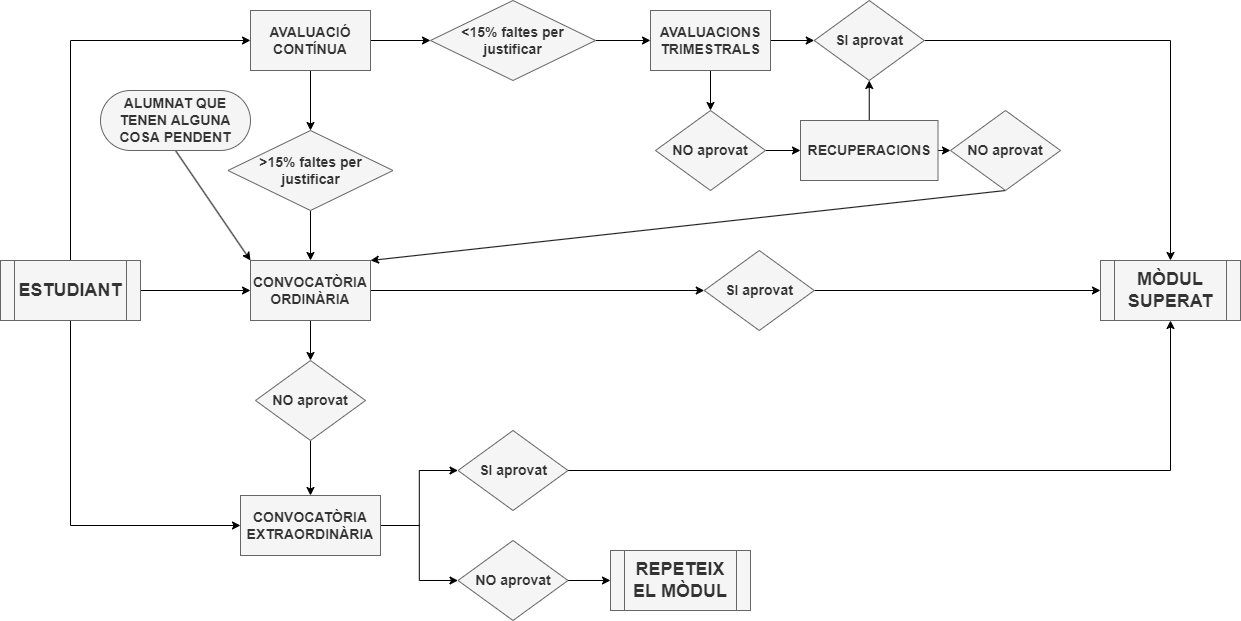

The diagram above was exported from draw.io. Its source (the exported page's mxGraphModel, read from the mxfile embedded in the PNG):
<mxGraphModel dx="2062" dy="1059" grid="1" gridSize="10" guides="1" tooltips="1" connect="1" arrows="1" fold="1" page="1" pageScale="1" pageWidth="1654" pageHeight="1169" math="0" shadow="0">
  <root>
    <mxCell id="0" />
    <mxCell id="1" parent="0" />
    <mxCell id="c_ozB0xNglOQ48ilLzFv-49" style="edgeStyle=orthogonalEdgeStyle;rounded=0;orthogonalLoop=1;jettySize=auto;html=1;exitX=0.5;exitY=0;exitDx=0;exitDy=0;entryX=0;entryY=0.5;entryDx=0;entryDy=0;fontSize=14;" parent="1" source="c_ozB0xNglOQ48ilLzFv-1" target="c_ozB0xNglOQ48ilLzFv-48" edge="1">
      <mxGeometry relative="1" as="geometry" />
    </mxCell>
    <mxCell id="c_ozB0xNglOQ48ilLzFv-80" style="edgeStyle=orthogonalEdgeStyle;rounded=0;orthogonalLoop=1;jettySize=auto;html=1;exitX=1;exitY=0.5;exitDx=0;exitDy=0;entryX=0;entryY=0.5;entryDx=0;entryDy=0;fontSize=14;" parent="1" source="c_ozB0xNglOQ48ilLzFv-1" target="c_ozB0xNglOQ48ilLzFv-50" edge="1">
      <mxGeometry relative="1" as="geometry" />
    </mxCell>
    <mxCell id="c_ozB0xNglOQ48ilLzFv-84" style="edgeStyle=orthogonalEdgeStyle;rounded=0;orthogonalLoop=1;jettySize=auto;html=1;exitX=0.5;exitY=1;exitDx=0;exitDy=0;entryX=0;entryY=0.5;entryDx=0;entryDy=0;fontSize=14;" parent="1" source="c_ozB0xNglOQ48ilLzFv-1" target="c_ozB0xNglOQ48ilLzFv-81" edge="1">
      <mxGeometry relative="1" as="geometry" />
    </mxCell>
    <mxCell id="c_ozB0xNglOQ48ilLzFv-1" value="&lt;font style=&quot;font-size: 18px;&quot;&gt;ESTUDIANT&lt;/font&gt;" style="shape=process;whiteSpace=wrap;html=1;backgroundOutline=1;fillColor=#f5f5f5;fontColor=#333333;strokeColor=#666666;fontStyle=1;fillStyle=auto;" parent="1" vertex="1">
      <mxGeometry x="40" y="320" width="140" height="60" as="geometry" />
    </mxCell>
    <mxCell id="c_ozB0xNglOQ48ilLzFv-52" style="edgeStyle=orthogonalEdgeStyle;rounded=0;orthogonalLoop=1;jettySize=auto;html=1;exitX=0.5;exitY=1;exitDx=0;exitDy=0;entryX=0.5;entryY=0;entryDx=0;entryDy=0;fontSize=14;" parent="1" source="c_ozB0xNglOQ48ilLzFv-48" target="c_ozB0xNglOQ48ilLzFv-51" edge="1">
      <mxGeometry relative="1" as="geometry" />
    </mxCell>
    <mxCell id="c_ozB0xNglOQ48ilLzFv-60" style="edgeStyle=none;rounded=0;orthogonalLoop=1;jettySize=auto;html=1;exitX=1;exitY=0.5;exitDx=0;exitDy=0;entryX=0;entryY=0.5;entryDx=0;entryDy=0;fontSize=14;" parent="1" source="c_ozB0xNglOQ48ilLzFv-48" target="c_ozB0xNglOQ48ilLzFv-59" edge="1">
      <mxGeometry relative="1" as="geometry" />
    </mxCell>
    <mxCell id="c_ozB0xNglOQ48ilLzFv-48" value="&lt;span style=&quot;font-weight: 700;&quot;&gt;AVALUACIÓ CONTÍNUA&lt;/span&gt;" style="rounded=0;whiteSpace=wrap;html=1;fillStyle=auto;fontSize=14;fillColor=#f5f5f5;fontColor=#333333;strokeColor=#666666;" parent="1" vertex="1">
      <mxGeometry x="290" y="70" width="120" height="60" as="geometry" />
    </mxCell>
    <mxCell id="c_ozB0xNglOQ48ilLzFv-77" style="edgeStyle=orthogonalEdgeStyle;rounded=0;orthogonalLoop=1;jettySize=auto;html=1;exitX=1;exitY=0.5;exitDx=0;exitDy=0;entryX=0;entryY=0.5;entryDx=0;entryDy=0;fontSize=14;" parent="1" source="c_ozB0xNglOQ48ilLzFv-50" target="c_ozB0xNglOQ48ilLzFv-76" edge="1">
      <mxGeometry relative="1" as="geometry" />
    </mxCell>
    <mxCell id="c_ozB0xNglOQ48ilLzFv-82" style="edgeStyle=orthogonalEdgeStyle;rounded=0;orthogonalLoop=1;jettySize=auto;html=1;exitX=0.5;exitY=1;exitDx=0;exitDy=0;entryX=0.5;entryY=0;entryDx=0;entryDy=0;fontSize=14;" parent="1" source="c_ozB0xNglOQ48ilLzFv-50" target="c_ozB0xNglOQ48ilLzFv-79" edge="1">
      <mxGeometry relative="1" as="geometry" />
    </mxCell>
    <mxCell id="c_ozB0xNglOQ48ilLzFv-50" value="&lt;b&gt;CONVOCATÒRIA ORDINÀRIA&lt;/b&gt;" style="rounded=0;whiteSpace=wrap;html=1;fillStyle=auto;fontSize=14;fillColor=#f5f5f5;fontColor=#333333;strokeColor=#666666;" parent="1" vertex="1">
      <mxGeometry x="290" y="320" width="120" height="60" as="geometry" />
    </mxCell>
    <mxCell id="c_ozB0xNglOQ48ilLzFv-53" style="edgeStyle=orthogonalEdgeStyle;rounded=0;orthogonalLoop=1;jettySize=auto;html=1;exitX=0.5;exitY=1;exitDx=0;exitDy=0;entryX=0.5;entryY=0;entryDx=0;entryDy=0;fontSize=14;" parent="1" source="c_ozB0xNglOQ48ilLzFv-51" target="c_ozB0xNglOQ48ilLzFv-50" edge="1">
      <mxGeometry relative="1" as="geometry" />
    </mxCell>
    <mxCell id="c_ozB0xNglOQ48ilLzFv-51" value="&lt;b&gt;&amp;gt;15% faltes per justificar&lt;/b&gt;" style="rhombus;whiteSpace=wrap;html=1;fillStyle=auto;fontSize=14;fillColor=#f5f5f5;fontColor=#333333;strokeColor=#666666;" parent="1" vertex="1">
      <mxGeometry x="267.5" y="190" width="165" height="80" as="geometry" />
    </mxCell>
    <mxCell id="c_ozB0xNglOQ48ilLzFv-58" style="rounded=0;orthogonalLoop=1;jettySize=auto;html=1;exitX=0.5;exitY=1;exitDx=0;exitDy=0;entryX=0;entryY=0;entryDx=0;entryDy=0;fontSize=14;" parent="1" source="c_ozB0xNglOQ48ilLzFv-57" target="c_ozB0xNglOQ48ilLzFv-50" edge="1">
      <mxGeometry relative="1" as="geometry" />
    </mxCell>
    <mxCell id="c_ozB0xNglOQ48ilLzFv-57" value="&lt;span style=&quot;font-weight: 700;&quot;&gt;ALUMNAT QUE TENEN ALGUNA COSA PENDENT&lt;/span&gt;" style="rounded=1;whiteSpace=wrap;html=1;fillStyle=auto;fontSize=14;arcSize=50;fillColor=#f5f5f5;fontColor=#333333;strokeColor=#666666;" parent="1" vertex="1">
      <mxGeometry x="140" y="150" width="150" height="60" as="geometry" />
    </mxCell>
    <mxCell id="c_ozB0xNglOQ48ilLzFv-62" style="edgeStyle=none;rounded=0;orthogonalLoop=1;jettySize=auto;html=1;exitX=1;exitY=0.5;exitDx=0;exitDy=0;entryX=0;entryY=0.5;entryDx=0;entryDy=0;fontSize=14;" parent="1" source="c_ozB0xNglOQ48ilLzFv-59" target="c_ozB0xNglOQ48ilLzFv-61" edge="1">
      <mxGeometry relative="1" as="geometry" />
    </mxCell>
    <mxCell id="c_ozB0xNglOQ48ilLzFv-59" value="&lt;b&gt;&amp;lt;15% faltes per justificar&lt;/b&gt;" style="rhombus;whiteSpace=wrap;html=1;fillStyle=auto;fontSize=14;fillColor=#f5f5f5;fontColor=#333333;strokeColor=#666666;" parent="1" vertex="1">
      <mxGeometry x="470" y="60" width="165" height="80" as="geometry" />
    </mxCell>
    <mxCell id="c_ozB0xNglOQ48ilLzFv-65" style="edgeStyle=none;rounded=0;orthogonalLoop=1;jettySize=auto;html=1;exitX=1;exitY=0.5;exitDx=0;exitDy=0;entryX=0;entryY=0.5;entryDx=0;entryDy=0;fontSize=14;" parent="1" source="c_ozB0xNglOQ48ilLzFv-61" target="c_ozB0xNglOQ48ilLzFv-63" edge="1">
      <mxGeometry relative="1" as="geometry" />
    </mxCell>
    <mxCell id="c_ozB0xNglOQ48ilLzFv-68" style="edgeStyle=none;rounded=0;orthogonalLoop=1;jettySize=auto;html=1;exitX=0.5;exitY=1;exitDx=0;exitDy=0;entryX=0.5;entryY=0;entryDx=0;entryDy=0;fontSize=14;" parent="1" source="c_ozB0xNglOQ48ilLzFv-61" target="c_ozB0xNglOQ48ilLzFv-67" edge="1">
      <mxGeometry relative="1" as="geometry" />
    </mxCell>
    <mxCell id="c_ozB0xNglOQ48ilLzFv-61" value="&lt;span style=&quot;font-weight: 700;&quot;&gt;AVALUACIONS TRIMESTRALS&lt;/span&gt;" style="rounded=0;whiteSpace=wrap;html=1;fillStyle=auto;fontSize=14;fillColor=#f5f5f5;fontColor=#333333;strokeColor=#666666;" parent="1" vertex="1">
      <mxGeometry x="690" y="70" width="120" height="60" as="geometry" />
    </mxCell>
    <mxCell id="c_ozB0xNglOQ48ilLzFv-75" style="edgeStyle=orthogonalEdgeStyle;rounded=0;orthogonalLoop=1;jettySize=auto;html=1;exitX=1;exitY=0.5;exitDx=0;exitDy=0;entryX=0.5;entryY=0;entryDx=0;entryDy=0;fontSize=14;" parent="1" source="c_ozB0xNglOQ48ilLzFv-63" target="c_ozB0xNglOQ48ilLzFv-74" edge="1">
      <mxGeometry relative="1" as="geometry" />
    </mxCell>
    <mxCell id="c_ozB0xNglOQ48ilLzFv-63" value="&lt;b&gt;SI aprovat&lt;/b&gt;" style="rhombus;whiteSpace=wrap;html=1;fillStyle=auto;fontSize=14;fillColor=#f5f5f5;fontColor=#333333;strokeColor=#666666;" parent="1" vertex="1">
      <mxGeometry x="853.75" y="60" width="110" height="80" as="geometry" />
    </mxCell>
    <mxCell id="c_ozB0xNglOQ48ilLzFv-70" style="edgeStyle=none;rounded=0;orthogonalLoop=1;jettySize=auto;html=1;exitX=0.5;exitY=0;exitDx=0;exitDy=0;entryX=0.5;entryY=1;entryDx=0;entryDy=0;fontSize=14;" parent="1" source="c_ozB0xNglOQ48ilLzFv-64" target="c_ozB0xNglOQ48ilLzFv-63" edge="1">
      <mxGeometry relative="1" as="geometry" />
    </mxCell>
    <mxCell id="c_ozB0xNglOQ48ilLzFv-72" style="edgeStyle=none;rounded=0;orthogonalLoop=1;jettySize=auto;html=1;exitX=1;exitY=0.5;exitDx=0;exitDy=0;entryX=0;entryY=0.5;entryDx=0;entryDy=0;fontSize=14;" parent="1" source="c_ozB0xNglOQ48ilLzFv-64" target="c_ozB0xNglOQ48ilLzFv-71" edge="1">
      <mxGeometry relative="1" as="geometry" />
    </mxCell>
    <mxCell id="c_ozB0xNglOQ48ilLzFv-64" value="&lt;b&gt;RECUPERACIONS&lt;/b&gt;" style="rounded=0;whiteSpace=wrap;html=1;fillStyle=auto;fontSize=14;fillColor=#f5f5f5;fontColor=#333333;strokeColor=#666666;" parent="1" vertex="1">
      <mxGeometry x="840" y="180" width="137.5" height="60" as="geometry" />
    </mxCell>
    <mxCell id="c_ozB0xNglOQ48ilLzFv-69" style="edgeStyle=none;rounded=0;orthogonalLoop=1;jettySize=auto;html=1;exitX=1;exitY=0.5;exitDx=0;exitDy=0;entryX=0;entryY=0.5;entryDx=0;entryDy=0;fontSize=14;" parent="1" source="c_ozB0xNglOQ48ilLzFv-67" target="c_ozB0xNglOQ48ilLzFv-64" edge="1">
      <mxGeometry relative="1" as="geometry" />
    </mxCell>
    <mxCell id="c_ozB0xNglOQ48ilLzFv-67" value="&lt;b&gt;NO aprovat&lt;/b&gt;" style="rhombus;whiteSpace=wrap;html=1;fillStyle=auto;fontSize=14;fillColor=#f5f5f5;fontColor=#333333;strokeColor=#666666;" parent="1" vertex="1">
      <mxGeometry x="695" y="170" width="110" height="80" as="geometry" />
    </mxCell>
    <mxCell id="c_ozB0xNglOQ48ilLzFv-73" style="edgeStyle=none;rounded=0;orthogonalLoop=1;jettySize=auto;html=1;exitX=0.5;exitY=1;exitDx=0;exitDy=0;entryX=1;entryY=0;entryDx=0;entryDy=0;fontSize=14;" parent="1" source="c_ozB0xNglOQ48ilLzFv-71" target="c_ozB0xNglOQ48ilLzFv-50" edge="1">
      <mxGeometry relative="1" as="geometry" />
    </mxCell>
    <mxCell id="c_ozB0xNglOQ48ilLzFv-71" value="&lt;b&gt;NO aprovat&lt;/b&gt;" style="rhombus;whiteSpace=wrap;html=1;fillStyle=auto;fontSize=14;fillColor=#f5f5f5;fontColor=#333333;strokeColor=#666666;" parent="1" vertex="1">
      <mxGeometry x="990" y="170" width="110" height="80" as="geometry" />
    </mxCell>
    <mxCell id="c_ozB0xNglOQ48ilLzFv-74" value="&lt;font style=&quot;font-size: 18px;&quot;&gt;MÒDUL SUPERAT&lt;/font&gt;" style="shape=process;whiteSpace=wrap;html=1;backgroundOutline=1;fillColor=#f5f5f5;fontColor=#333333;strokeColor=#666666;fontStyle=1;fillStyle=auto;" parent="1" vertex="1">
      <mxGeometry x="1140" y="320" width="140" height="60" as="geometry" />
    </mxCell>
    <mxCell id="c_ozB0xNglOQ48ilLzFv-78" style="edgeStyle=orthogonalEdgeStyle;rounded=0;orthogonalLoop=1;jettySize=auto;html=1;exitX=1;exitY=0.5;exitDx=0;exitDy=0;entryX=0;entryY=0.5;entryDx=0;entryDy=0;fontSize=14;" parent="1" source="c_ozB0xNglOQ48ilLzFv-76" target="c_ozB0xNglOQ48ilLzFv-74" edge="1">
      <mxGeometry relative="1" as="geometry" />
    </mxCell>
    <mxCell id="c_ozB0xNglOQ48ilLzFv-76" value="&lt;b&gt;SI aprovat&lt;/b&gt;" style="rhombus;whiteSpace=wrap;html=1;fillStyle=auto;fontSize=14;fillColor=#f5f5f5;fontColor=#333333;strokeColor=#666666;" parent="1" vertex="1">
      <mxGeometry x="743.75" y="310" width="110" height="80" as="geometry" />
    </mxCell>
    <mxCell id="c_ozB0xNglOQ48ilLzFv-83" style="edgeStyle=orthogonalEdgeStyle;rounded=0;orthogonalLoop=1;jettySize=auto;html=1;exitX=0.5;exitY=1;exitDx=0;exitDy=0;entryX=0.5;entryY=0;entryDx=0;entryDy=0;fontSize=14;" parent="1" source="c_ozB0xNglOQ48ilLzFv-79" target="c_ozB0xNglOQ48ilLzFv-81" edge="1">
      <mxGeometry relative="1" as="geometry" />
    </mxCell>
    <mxCell id="c_ozB0xNglOQ48ilLzFv-79" value="&lt;b&gt;NO aprovat&lt;/b&gt;" style="rhombus;whiteSpace=wrap;html=1;fillStyle=auto;fontSize=14;fillColor=#f5f5f5;fontColor=#333333;strokeColor=#666666;" parent="1" vertex="1">
      <mxGeometry x="295" y="420" width="110" height="80" as="geometry" />
    </mxCell>
    <mxCell id="c_ozB0xNglOQ48ilLzFv-87" style="edgeStyle=orthogonalEdgeStyle;rounded=0;orthogonalLoop=1;jettySize=auto;html=1;exitX=1;exitY=0.5;exitDx=0;exitDy=0;entryX=0;entryY=0.5;entryDx=0;entryDy=0;fontSize=14;" parent="1" source="c_ozB0xNglOQ48ilLzFv-81" target="c_ozB0xNglOQ48ilLzFv-85" edge="1">
      <mxGeometry relative="1" as="geometry" />
    </mxCell>
    <mxCell id="c_ozB0xNglOQ48ilLzFv-88" style="edgeStyle=orthogonalEdgeStyle;rounded=0;orthogonalLoop=1;jettySize=auto;html=1;exitX=1;exitY=0.5;exitDx=0;exitDy=0;entryX=0;entryY=0.5;entryDx=0;entryDy=0;fontSize=14;" parent="1" source="c_ozB0xNglOQ48ilLzFv-81" target="c_ozB0xNglOQ48ilLzFv-86" edge="1">
      <mxGeometry relative="1" as="geometry" />
    </mxCell>
    <mxCell id="c_ozB0xNglOQ48ilLzFv-81" value="&lt;b&gt;CONVOCATÒRIA EXTRAORDINÀRIA&lt;/b&gt;" style="rounded=0;whiteSpace=wrap;html=1;fillStyle=auto;fontSize=14;fillColor=#f5f5f5;fontColor=#333333;strokeColor=#666666;" parent="1" vertex="1">
      <mxGeometry x="280" y="555" width="140" height="60" as="geometry" />
    </mxCell>
    <mxCell id="c_ozB0xNglOQ48ilLzFv-89" style="edgeStyle=orthogonalEdgeStyle;rounded=0;orthogonalLoop=1;jettySize=auto;html=1;exitX=1;exitY=0.5;exitDx=0;exitDy=0;entryX=0.5;entryY=1;entryDx=0;entryDy=0;fontSize=14;" parent="1" source="c_ozB0xNglOQ48ilLzFv-85" target="c_ozB0xNglOQ48ilLzFv-74" edge="1">
      <mxGeometry relative="1" as="geometry" />
    </mxCell>
    <mxCell id="c_ozB0xNglOQ48ilLzFv-85" value="&lt;b&gt;SI aprovat&lt;/b&gt;" style="rhombus;whiteSpace=wrap;html=1;fillStyle=auto;fontSize=14;fillColor=#f5f5f5;fontColor=#333333;strokeColor=#666666;" parent="1" vertex="1">
      <mxGeometry x="497.5" y="490" width="110" height="80" as="geometry" />
    </mxCell>
    <mxCell id="c_ozB0xNglOQ48ilLzFv-91" style="edgeStyle=orthogonalEdgeStyle;rounded=0;orthogonalLoop=1;jettySize=auto;html=1;exitX=1;exitY=0.5;exitDx=0;exitDy=0;entryX=0;entryY=0.5;entryDx=0;entryDy=0;fontSize=14;" parent="1" source="c_ozB0xNglOQ48ilLzFv-86" target="c_ozB0xNglOQ48ilLzFv-90" edge="1">
      <mxGeometry relative="1" as="geometry" />
    </mxCell>
    <mxCell id="c_ozB0xNglOQ48ilLzFv-86" value="&lt;b&gt;NO aprovat&lt;/b&gt;" style="rhombus;whiteSpace=wrap;html=1;fillStyle=auto;fontSize=14;fillColor=#f5f5f5;fontColor=#333333;strokeColor=#666666;" parent="1" vertex="1">
      <mxGeometry x="497.5" y="600" width="110" height="80" as="geometry" />
    </mxCell>
    <mxCell id="c_ozB0xNglOQ48ilLzFv-90" value="&lt;font style=&quot;font-size: 18px;&quot;&gt;REPETEIX EL MÒDUL&lt;/font&gt;" style="shape=process;whiteSpace=wrap;html=1;backgroundOutline=1;fillColor=#f5f5f5;fontColor=#333333;strokeColor=#666666;fontStyle=1;fillStyle=auto;" parent="1" vertex="1">
      <mxGeometry x="650" y="610" width="140" height="60" as="geometry" />
    </mxCell>
  </root>
</mxGraphModel>